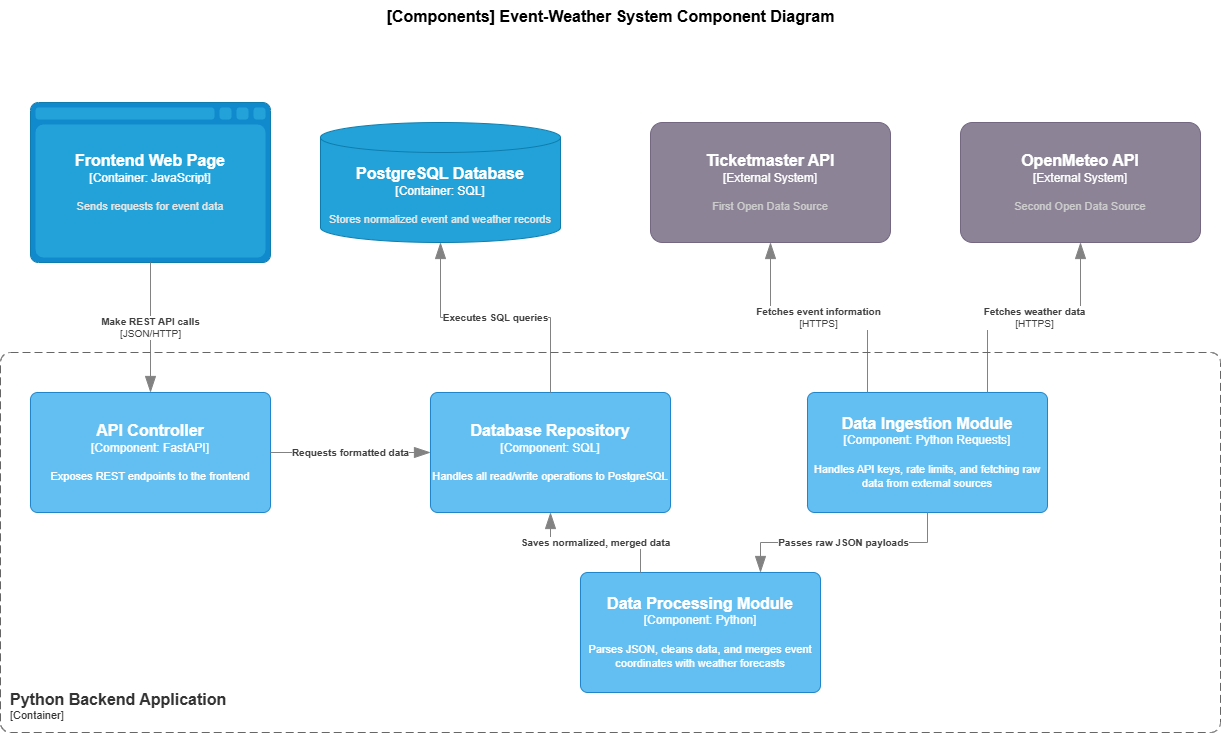

The diagram above was exported from draw.io. Its source (the exported page's mxGraphModel, read from the mxfile embedded in the PNG):
<mxGraphModel dx="1414" dy="743" grid="0" gridSize="10" guides="1" tooltips="1" connect="1" arrows="1" fold="1" page="1" pageScale="1" pageWidth="827" pageHeight="1169" math="0" shadow="0">
  <root>
    <mxCell id="0" />
    <mxCell id="1" parent="0" />
    <object placeholders="1" c4Name="Frontend Web Page" c4Type="Container" c4Technology="JavaScript" c4Description="Sends requests for event data" label="&lt;font style=&quot;font-size: 16px&quot;&gt;&lt;b&gt;%c4Name%&lt;/b&gt;&lt;/font&gt;&lt;div&gt;[%c4Type%:&amp;nbsp;%c4Technology%]&lt;/div&gt;&lt;br&gt;&lt;div&gt;&lt;font style=&quot;font-size: 11px&quot;&gt;&lt;font color=&quot;#E6E6E6&quot;&gt;%c4Description%&lt;/font&gt;&lt;/div&gt;" id="WfW615ybjCMNAdbwXMIw-1">
      <mxCell parent="1" style="shape=mxgraph.c4.webBrowserContainer2;whiteSpace=wrap;html=1;boundedLbl=1;rounded=0;labelBackgroundColor=none;strokeColor=#118ACD;fillColor=#23A2D9;strokeColor=#118ACD;strokeColor2=#0E7DAD;fontSize=12;fontColor=#ffffff;align=center;metaEdit=1;points=[[0.5,0,0],[1,0.25,0],[1,0.5,0],[1,0.75,0],[0.5,1,0],[0,0.75,0],[0,0.5,0],[0,0.25,0]];resizable=0;" vertex="1">
        <mxGeometry height="160" width="240" x="80" y="150" as="geometry" />
      </mxCell>
    </object>
    <object placeholders="1" c4Name="API Controller" c4Type="Component" c4Technology="FastAPI" c4Description="Exposes REST endpoints to the frontend" label="&lt;font style=&quot;font-size: 16px&quot;&gt;&lt;b&gt;%c4Name%&lt;/b&gt;&lt;/font&gt;&lt;div&gt;[%c4Type%: %c4Technology%]&lt;/div&gt;&lt;br&gt;&lt;div&gt;&lt;font style=&quot;font-size: 11px&quot;&gt;%c4Description%&lt;/font&gt;&lt;/div&gt;" id="WfW615ybjCMNAdbwXMIw-2">
      <mxCell parent="1" style="rounded=1;whiteSpace=wrap;html=1;labelBackgroundColor=none;fillColor=#63BEF2;fontColor=#ffffff;align=center;arcSize=6;strokeColor=#2086C9;metaEdit=1;resizable=0;points=[[0.25,0,0],[0.5,0,0],[0.75,0,0],[1,0.25,0],[1,0.5,0],[1,0.75,0],[0.75,1,0],[0.5,1,0],[0.25,1,0],[0,0.75,0],[0,0.5,0],[0,0.25,0]];" vertex="1">
        <mxGeometry height="120" width="240" x="80" y="440" as="geometry" />
      </mxCell>
    </object>
    <object placeholders="1" c4Name="Database Repository" c4Type="Component" c4Technology="SQL" c4Description="Handles all read/write operations to PostgreSQL" label="&lt;font style=&quot;font-size: 16px&quot;&gt;&lt;b&gt;%c4Name%&lt;/b&gt;&lt;/font&gt;&lt;div&gt;[%c4Type%: %c4Technology%]&lt;/div&gt;&lt;br&gt;&lt;div&gt;&lt;font style=&quot;font-size: 11px&quot;&gt;%c4Description%&lt;/font&gt;&lt;/div&gt;" id="WfW615ybjCMNAdbwXMIw-3">
      <mxCell parent="1" style="rounded=1;whiteSpace=wrap;html=1;labelBackgroundColor=none;fillColor=#63BEF2;fontColor=#ffffff;align=center;arcSize=6;strokeColor=#2086C9;metaEdit=1;resizable=0;points=[[0.25,0,0],[0.5,0,0],[0.75,0,0],[1,0.25,0],[1,0.5,0],[1,0.75,0],[0.75,1,0],[0.5,1,0],[0.25,1,0],[0,0.75,0],[0,0.5,0],[0,0.25,0]];" vertex="1">
        <mxGeometry height="120" width="240" x="480" y="440" as="geometry" />
      </mxCell>
    </object>
    <object placeholders="1" c4Name="Data Processing Module" c4Type="Component" c4Technology="Python" c4Description="Parses JSON, cleans data, and merges event coordinates with weather forecasts" label="&lt;font style=&quot;font-size: 16px&quot;&gt;&lt;b&gt;%c4Name%&lt;/b&gt;&lt;/font&gt;&lt;div&gt;[%c4Type%: %c4Technology%]&lt;/div&gt;&lt;br&gt;&lt;div&gt;&lt;font style=&quot;font-size: 11px&quot;&gt;%c4Description%&lt;/font&gt;&lt;/div&gt;" id="WfW615ybjCMNAdbwXMIw-4">
      <mxCell parent="1" style="rounded=1;whiteSpace=wrap;html=1;labelBackgroundColor=none;fillColor=#63BEF2;fontColor=#ffffff;align=center;arcSize=6;strokeColor=#2086C9;metaEdit=1;resizable=0;points=[[0.25,0,0],[0.5,0,0],[0.75,0,0],[1,0.25,0],[1,0.5,0],[1,0.75,0],[0.75,1,0],[0.5,1,0],[0.25,1,0],[0,0.75,0],[0,0.5,0],[0,0.25,0]];" vertex="1">
        <mxGeometry height="120" width="240" x="630" y="620" as="geometry" />
      </mxCell>
    </object>
    <object placeholders="1" c4Name="Data Ingestion Module" c4Type="Component" c4Technology="Python Requests" c4Description="Handles API keys, rate limits, and fetching raw data from external sources" label="&lt;font style=&quot;font-size: 16px&quot;&gt;&lt;b&gt;%c4Name%&lt;/b&gt;&lt;/font&gt;&lt;div&gt;[%c4Type%: %c4Technology%]&lt;/div&gt;&lt;br&gt;&lt;div&gt;&lt;font style=&quot;font-size: 11px&quot;&gt;%c4Description%&lt;/font&gt;&lt;/div&gt;" id="WfW615ybjCMNAdbwXMIw-5">
      <mxCell parent="1" style="rounded=1;whiteSpace=wrap;html=1;labelBackgroundColor=none;fillColor=#63BEF2;fontColor=#ffffff;align=center;arcSize=6;strokeColor=#2086C9;metaEdit=1;resizable=0;points=[[0.25,0,0],[0.5,0,0],[0.75,0,0],[1,0.25,0],[1,0.5,0],[1,0.75,0],[0.75,1,0],[0.5,1,0],[0.25,1,0],[0,0.75,0],[0,0.5,0],[0,0.25,0]];" vertex="1">
        <mxGeometry height="120" width="240" x="857" y="440" as="geometry" />
      </mxCell>
    </object>
    <object placeholders="1" c4Name="Ticketmaster API" c4Type="External System" c4Description="First Open Data Source" label="&lt;font style=&quot;font-size: 16px&quot;&gt;&lt;b&gt;%c4Name%&lt;/b&gt;&lt;/font&gt;&lt;div&gt;[%c4Type%]&lt;/div&gt;&lt;br&gt;&lt;div&gt;&lt;font style=&quot;font-size: 11px&quot;&gt;&lt;font color=&quot;#cccccc&quot;&gt;%c4Description%&lt;/font&gt;&lt;/div&gt;" id="MhbbdhsB2u9lEDBbF1_--1">
      <mxCell parent="1" style="rounded=1;whiteSpace=wrap;html=1;labelBackgroundColor=none;fillColor=#8C8496;fontColor=#ffffff;align=center;arcSize=10;strokeColor=#736782;metaEdit=1;resizable=0;points=[[0.25,0,0],[0.5,0,0],[0.75,0,0],[1,0.25,0],[1,0.5,0],[1,0.75,0],[0.75,1,0],[0.5,1,0],[0.25,1,0],[0,0.75,0],[0,0.5,0],[0,0.25,0]];" vertex="1">
        <mxGeometry height="120" width="240" x="700" y="170" as="geometry" />
      </mxCell>
    </object>
    <object placeholders="1" c4Name="OpenMeteo API" c4Type="External System" c4Description="Second Open Data Source" label="&lt;font style=&quot;font-size: 16px&quot;&gt;&lt;b&gt;%c4Name%&lt;/b&gt;&lt;/font&gt;&lt;div&gt;[%c4Type%]&lt;/div&gt;&lt;br&gt;&lt;div&gt;&lt;font style=&quot;font-size: 11px&quot;&gt;&lt;font color=&quot;#cccccc&quot;&gt;%c4Description%&lt;/font&gt;&lt;/div&gt;" id="i4paRT7Y95kjxm6xFfDj-1">
      <mxCell parent="1" style="rounded=1;whiteSpace=wrap;html=1;labelBackgroundColor=none;fillColor=#8C8496;fontColor=#ffffff;align=center;arcSize=10;strokeColor=#736782;metaEdit=1;resizable=0;points=[[0.25,0,0],[0.5,0,0],[0.75,0,0],[1,0.25,0],[1,0.5,0],[1,0.75,0],[0.75,1,0],[0.5,1,0],[0.25,1,0],[0,0.75,0],[0,0.5,0],[0,0.25,0]];" vertex="1">
        <mxGeometry height="120" width="240" x="1010" y="170" as="geometry" />
      </mxCell>
    </object>
    <object placeholders="1" c4Name="PostgreSQL Database" c4Type="Container" c4Technology="SQL" c4Description="Stores normalized event and weather records" label="&lt;font style=&quot;font-size: 16px&quot;&gt;&lt;b&gt;%c4Name%&lt;/b&gt;&lt;/font&gt;&lt;div&gt;[%c4Type%:&amp;nbsp;%c4Technology%]&lt;/div&gt;&lt;br&gt;&lt;div&gt;&lt;font style=&quot;font-size: 11px&quot;&gt;&lt;font color=&quot;#E6E6E6&quot;&gt;%c4Description%&lt;/font&gt;&lt;/div&gt;" id="i4paRT7Y95kjxm6xFfDj-2">
      <mxCell parent="1" style="shape=cylinder3;size=15;whiteSpace=wrap;html=1;boundedLbl=1;rounded=0;labelBackgroundColor=none;fillColor=#23A2D9;fontSize=12;fontColor=#ffffff;align=center;strokeColor=#0E7DAD;metaEdit=1;points=[[0.5,0,0],[1,0.25,0],[1,0.5,0],[1,0.75,0],[0.5,1,0],[0,0.75,0],[0,0.5,0],[0,0.25,0]];resizable=0;" vertex="1">
        <mxGeometry height="120" width="240" x="370" y="170" as="geometry" />
      </mxCell>
    </object>
    <object placeholders="1" c4Type="Relationship" c4Technology="JSON/HTTP" c4Description="Make REST API calls" label="&lt;div style=&quot;text-align: left&quot;&gt;&lt;div style=&quot;text-align: center&quot;&gt;&lt;b&gt;%c4Description%&lt;/b&gt;&lt;/div&gt;&lt;div style=&quot;text-align: center&quot;&gt;[%c4Technology%]&lt;/div&gt;&lt;/div&gt;" id="i4paRT7Y95kjxm6xFfDj-3">
      <mxCell edge="1" parent="1" source="WfW615ybjCMNAdbwXMIw-1" style="endArrow=blockThin;html=1;fontSize=10;fontColor=#404040;strokeWidth=1;endFill=1;strokeColor=#828282;elbow=vertical;metaEdit=1;endSize=14;startSize=14;jumpStyle=arc;jumpSize=16;rounded=0;edgeStyle=orthogonalEdgeStyle;exitX=0.5;exitY=1;exitDx=0;exitDy=0;exitPerimeter=0;entryX=0.5;entryY=0;entryDx=0;entryDy=0;entryPerimeter=0;" target="WfW615ybjCMNAdbwXMIw-2">
        <mxGeometry relative="1" width="240" as="geometry">
          <mxPoint x="260" y="590" as="sourcePoint" />
          <mxPoint x="500" y="590" as="targetPoint" />
        </mxGeometry>
      </mxCell>
    </object>
    <object placeholders="1" c4Type="Relationship" c4Description="Executes SQL queries" label="&lt;div style=&quot;text-align: left&quot;&gt;&lt;div style=&quot;text-align: center&quot;&gt;&lt;b&gt;%c4Description%&lt;/b&gt;&lt;/div&gt;" id="i4paRT7Y95kjxm6xFfDj-5">
      <mxCell edge="1" parent="1" source="WfW615ybjCMNAdbwXMIw-3" style="endArrow=blockThin;html=1;fontSize=10;fontColor=#404040;strokeWidth=1;endFill=1;strokeColor=#828282;elbow=vertical;metaEdit=1;endSize=14;startSize=14;jumpStyle=arc;jumpSize=16;rounded=0;edgeStyle=orthogonalEdgeStyle;exitX=0.5;exitY=0;exitDx=0;exitDy=0;exitPerimeter=0;entryX=0.5;entryY=1;entryDx=0;entryDy=0;entryPerimeter=0;" target="i4paRT7Y95kjxm6xFfDj-2">
        <mxGeometry relative="1" width="240" as="geometry">
          <mxPoint x="590" y="570" as="sourcePoint" />
          <mxPoint x="830" y="570" as="targetPoint" />
        </mxGeometry>
      </mxCell>
    </object>
    <object placeholders="1" c4Type="Relationship" c4Technology="HTTPS" c4Description="Fetches event information" label="&lt;div style=&quot;text-align: left&quot;&gt;&lt;div style=&quot;text-align: center&quot;&gt;&lt;b&gt;%c4Description%&lt;/b&gt;&lt;/div&gt;&lt;div style=&quot;text-align: center&quot;&gt;[%c4Technology%]&lt;/div&gt;&lt;/div&gt;" id="EccOChz97RRg_LPv0WRl-1">
      <mxCell edge="1" parent="1" source="WfW615ybjCMNAdbwXMIw-5" style="endArrow=blockThin;html=1;fontSize=10;fontColor=#404040;strokeWidth=1;endFill=1;strokeColor=#828282;elbow=vertical;metaEdit=1;endSize=14;startSize=14;jumpStyle=arc;jumpSize=16;rounded=0;edgeStyle=orthogonalEdgeStyle;entryX=0.5;entryY=1;entryDx=0;entryDy=0;entryPerimeter=0;exitX=0.25;exitY=0;exitDx=0;exitDy=0;exitPerimeter=0;" target="MhbbdhsB2u9lEDBbF1_--1">
        <mxGeometry relative="1" width="240" as="geometry">
          <mxPoint x="1236" y="520" as="sourcePoint" />
          <mxPoint x="1130" y="390" as="targetPoint" />
        </mxGeometry>
      </mxCell>
    </object>
    <object placeholders="1" c4Type="Relationship" c4Technology="HTTPS" c4Description="Fetches weather data" label="&lt;div style=&quot;text-align: left&quot;&gt;&lt;div style=&quot;text-align: center&quot;&gt;&lt;b&gt;%c4Description%&lt;/b&gt;&lt;/div&gt;&lt;div style=&quot;text-align: center&quot;&gt;[%c4Technology%]&lt;/div&gt;&lt;/div&gt;" id="nPWfKMOs-DLY-rq1aVDk-1">
      <mxCell edge="1" parent="1" source="WfW615ybjCMNAdbwXMIw-5" style="endArrow=blockThin;html=1;fontSize=10;fontColor=#404040;strokeWidth=1;endFill=1;strokeColor=#828282;elbow=vertical;metaEdit=1;endSize=14;startSize=14;jumpStyle=arc;jumpSize=16;rounded=0;edgeStyle=orthogonalEdgeStyle;entryX=0.5;entryY=1;entryDx=0;entryDy=0;entryPerimeter=0;exitX=0.75;exitY=0;exitDx=0;exitDy=0;exitPerimeter=0;" target="i4paRT7Y95kjxm6xFfDj-1">
        <mxGeometry relative="1" width="240" as="geometry">
          <mxPoint x="1190" y="520" as="sourcePoint" />
          <mxPoint x="1300" y="390" as="targetPoint" />
        </mxGeometry>
      </mxCell>
    </object>
    <object placeholders="1" c4Type="Relationship" c4Description="Requests formatted data" label="&lt;div style=&quot;text-align: left&quot;&gt;&lt;div style=&quot;text-align: center&quot;&gt;&lt;b&gt;%c4Description%&lt;/b&gt;&lt;/div&gt;" id="nPWfKMOs-DLY-rq1aVDk-2">
      <mxCell edge="1" parent="1" source="WfW615ybjCMNAdbwXMIw-2" style="endArrow=blockThin;html=1;fontSize=10;fontColor=#404040;strokeWidth=1;endFill=1;strokeColor=#828282;elbow=vertical;metaEdit=1;endSize=14;startSize=14;jumpStyle=arc;jumpSize=16;rounded=0;edgeStyle=orthogonalEdgeStyle;exitX=1;exitY=0.5;exitDx=0;exitDy=0;exitPerimeter=0;entryX=0;entryY=0.5;entryDx=0;entryDy=0;entryPerimeter=0;" target="WfW615ybjCMNAdbwXMIw-3">
        <mxGeometry relative="1" width="240" as="geometry">
          <mxPoint x="410" y="570" as="sourcePoint" />
          <mxPoint x="650" y="570" as="targetPoint" />
        </mxGeometry>
      </mxCell>
    </object>
    <object placeholders="1" c4Type="Relationship" c4Description="Passes raw JSON payloads" label="&lt;div style=&quot;text-align: left&quot;&gt;&lt;div style=&quot;text-align: center&quot;&gt;&lt;b&gt;%c4Description%&lt;/b&gt;&lt;/div&gt;" id="nPWfKMOs-DLY-rq1aVDk-3">
      <mxCell edge="1" parent="1" source="WfW615ybjCMNAdbwXMIw-5" style="endArrow=blockThin;html=1;fontSize=10;fontColor=#404040;strokeWidth=1;endFill=1;strokeColor=#828282;elbow=vertical;metaEdit=1;endSize=14;startSize=14;jumpStyle=arc;jumpSize=16;rounded=0;edgeStyle=orthogonalEdgeStyle;exitX=0.5;exitY=1;exitDx=0;exitDy=0;exitPerimeter=0;entryX=0.75;entryY=0;entryDx=0;entryDy=0;entryPerimeter=0;" target="WfW615ybjCMNAdbwXMIw-4">
        <mxGeometry relative="1" width="240" as="geometry">
          <mxPoint x="910" y="570" as="sourcePoint" />
          <mxPoint x="1150" y="570" as="targetPoint" />
        </mxGeometry>
      </mxCell>
    </object>
    <object placeholders="1" c4Type="Relationship" c4Description="Saves normalized, merged data" label="&lt;div style=&quot;text-align: left&quot;&gt;&lt;div style=&quot;text-align: center&quot;&gt;&lt;b&gt;%c4Description%&lt;/b&gt;&lt;/div&gt;" id="nPWfKMOs-DLY-rq1aVDk-4">
      <mxCell edge="1" parent="1" source="WfW615ybjCMNAdbwXMIw-4" style="endArrow=blockThin;html=1;fontSize=10;fontColor=#404040;strokeWidth=1;endFill=1;strokeColor=#828282;elbow=vertical;metaEdit=1;endSize=14;startSize=14;jumpStyle=arc;jumpSize=16;rounded=0;edgeStyle=orthogonalEdgeStyle;entryX=0.5;entryY=1;entryDx=0;entryDy=0;entryPerimeter=0;exitX=0.25;exitY=0;exitDx=0;exitDy=0;exitPerimeter=0;" target="WfW615ybjCMNAdbwXMIw-3">
        <mxGeometry relative="1" width="240" as="geometry">
          <mxPoint x="550" y="610" as="sourcePoint" />
          <mxPoint x="790" y="610" as="targetPoint" />
        </mxGeometry>
      </mxCell>
    </object>
    <object placeholders="1" c4Name="Python Backend Application" c4Type="ContainerScopeBoundary" c4Application="Container" label="&lt;font style=&quot;font-size: 16px&quot;&gt;&lt;b&gt;&lt;div style=&quot;text-align: left&quot;&gt;%c4Name%&lt;/div&gt;&lt;/b&gt;&lt;/font&gt;&lt;div style=&quot;text-align: left&quot;&gt;[%c4Application%]&lt;/div&gt;" id="nPWfKMOs-DLY-rq1aVDk-5">
      <mxCell parent="1" style="rounded=1;fontSize=11;whiteSpace=wrap;html=1;dashed=1;arcSize=20;fillColor=none;strokeColor=#666666;fontColor=#333333;labelBackgroundColor=none;align=left;verticalAlign=bottom;labelBorderColor=none;spacingTop=0;spacing=10;dashPattern=8 4;metaEdit=1;rotatable=0;perimeter=rectanglePerimeter;noLabel=0;labelPadding=0;allowArrows=0;connectable=0;expand=0;recursiveResize=0;editable=1;pointerEvents=0;absoluteArcSize=1;points=[[0.25,0,0],[0.5,0,0],[0.75,0,0],[1,0.25,0],[1,0.5,0],[1,0.75,0],[0.75,1,0],[0.5,1,0],[0.25,1,0],[0,0.75,0],[0,0.5,0],[0,0.25,0]];" vertex="1">
        <mxGeometry height="380" width="1220" x="50" y="400" as="geometry" />
      </mxCell>
    </object>
    <object placeholders="1" c4Name="[Components] Event-Weather System Component Diagram" c4Type="ContainerDiagramTitle" c4Description="" label="&lt;font style=&quot;font-size: 16px&quot;&gt;&lt;b&gt;&lt;div style=&quot;&quot;&gt;%c4Name%&lt;/div&gt;&lt;/b&gt;&lt;/font&gt;&lt;div style=&quot;&quot;&gt;%c4Description%&lt;/div&gt;" id="QGn1_Kp5jEnhv3Y4VKXr-1">
      <mxCell parent="1" style="text;html=1;strokeColor=none;fillColor=none;align=center;verticalAlign=top;whiteSpace=wrap;rounded=0;metaEdit=1;allowArrows=0;resizable=1;rotatable=0;connectable=0;recursiveResize=0;expand=0;pointerEvents=0;points=[[0.25,0,0],[0.5,0,0],[0.75,0,0],[1,0.25,0],[1,0.5,0],[1,0.75,0],[0.75,1,0],[0.5,1,0],[0.25,1,0],[0,0.75,0],[0,0.5,0],[0,0.25,0]];labelBackgroundColor=default;" vertex="1">
        <mxGeometry height="40" width="495" x="412.5" y="48" as="geometry" />
      </mxCell>
    </object>
  </root>
</mxGraphModel>